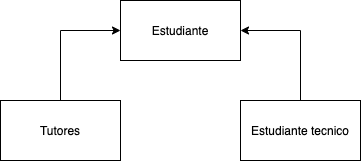

The diagram above was exported from draw.io. Its source (the exported page's mxGraphModel, read from the mxfile embedded in the PNG):
<mxGraphModel dx="866" dy="457" grid="1" gridSize="10" guides="1" tooltips="1" connect="1" arrows="1" fold="1" page="1" pageScale="1" pageWidth="827" pageHeight="1169" math="0" shadow="0">
  <root>
    <mxCell id="0" />
    <mxCell id="1" parent="0" />
    <mxCell id="ZoQ1LnEVbGnjv8HdvJQo-1" value="Estudiante" style="rounded=0;whiteSpace=wrap;html=1;" vertex="1" parent="1">
      <mxGeometry x="350" y="160" width="120" height="60" as="geometry" />
    </mxCell>
    <mxCell id="ZoQ1LnEVbGnjv8HdvJQo-5" style="edgeStyle=orthogonalEdgeStyle;rounded=0;orthogonalLoop=1;jettySize=auto;html=1;entryX=0;entryY=0.5;entryDx=0;entryDy=0;" edge="1" parent="1" source="ZoQ1LnEVbGnjv8HdvJQo-2" target="ZoQ1LnEVbGnjv8HdvJQo-1">
      <mxGeometry relative="1" as="geometry">
        <Array as="points">
          <mxPoint x="290" y="190" />
        </Array>
      </mxGeometry>
    </mxCell>
    <mxCell id="ZoQ1LnEVbGnjv8HdvJQo-2" value="Tutores" style="rounded=0;whiteSpace=wrap;html=1;" vertex="1" parent="1">
      <mxGeometry x="230" y="260" width="120" height="60" as="geometry" />
    </mxCell>
    <mxCell id="ZoQ1LnEVbGnjv8HdvJQo-4" style="edgeStyle=orthogonalEdgeStyle;rounded=0;orthogonalLoop=1;jettySize=auto;html=1;entryX=1;entryY=0.5;entryDx=0;entryDy=0;" edge="1" parent="1" source="ZoQ1LnEVbGnjv8HdvJQo-3" target="ZoQ1LnEVbGnjv8HdvJQo-1">
      <mxGeometry relative="1" as="geometry">
        <Array as="points">
          <mxPoint x="530" y="190" />
        </Array>
      </mxGeometry>
    </mxCell>
    <mxCell id="ZoQ1LnEVbGnjv8HdvJQo-3" value="Estudiante tecnico" style="rounded=0;whiteSpace=wrap;html=1;" vertex="1" parent="1">
      <mxGeometry x="470" y="260" width="120" height="60" as="geometry" />
    </mxCell>
  </root>
</mxGraphModel>